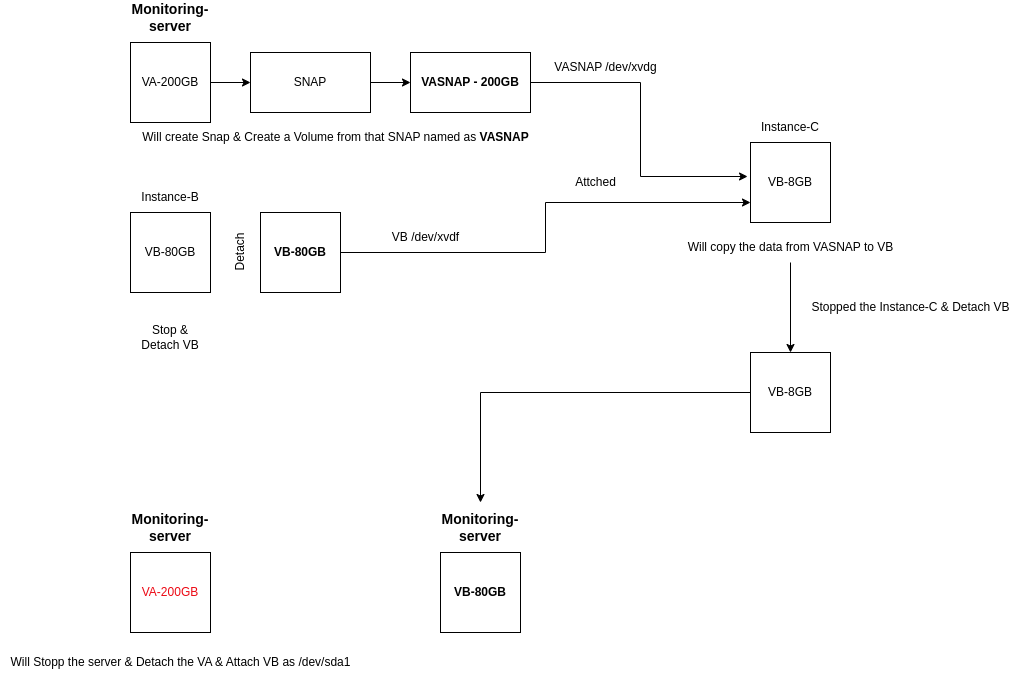

The diagram above was exported from draw.io. Its source (the exported page's mxGraphModel, read from the mxfile embedded in the PNG):
<mxGraphModel dx="2210" dy="775" grid="1" gridSize="10" guides="1" tooltips="1" connect="1" arrows="1" fold="1" page="1" pageScale="1" pageWidth="850" pageHeight="1100" math="0" shadow="0">
  <root>
    <mxCell id="0" />
    <mxCell id="1" parent="0" />
    <mxCell id="NAgyvdID7nsUFdBDVU0M-1" value="" style="edgeStyle=orthogonalEdgeStyle;rounded=0;orthogonalLoop=1;jettySize=auto;html=1;" edge="1" parent="1" source="NAgyvdID7nsUFdBDVU0M-2" target="NAgyvdID7nsUFdBDVU0M-9">
      <mxGeometry relative="1" as="geometry" />
    </mxCell>
    <mxCell id="NAgyvdID7nsUFdBDVU0M-2" value="VA-200GB" style="whiteSpace=wrap;html=1;aspect=fixed;" vertex="1" parent="1">
      <mxGeometry x="-90" y="170" width="80" height="80" as="geometry" />
    </mxCell>
    <mxCell id="NAgyvdID7nsUFdBDVU0M-3" value="&lt;b&gt;&lt;font style=&quot;font-size: 14px;&quot;&gt;Monitoring-server&lt;/font&gt;&lt;/b&gt;" style="text;html=1;strokeColor=none;fillColor=none;align=center;verticalAlign=middle;whiteSpace=wrap;rounded=0;" vertex="1" parent="1">
      <mxGeometry x="-80" y="130" width="60" height="30" as="geometry" />
    </mxCell>
    <mxCell id="NAgyvdID7nsUFdBDVU0M-4" value="VB-80GB" style="whiteSpace=wrap;html=1;aspect=fixed;" vertex="1" parent="1">
      <mxGeometry x="-90" y="340" width="80" height="80" as="geometry" />
    </mxCell>
    <mxCell id="NAgyvdID7nsUFdBDVU0M-5" value="Instance-B" style="text;html=1;strokeColor=none;fillColor=none;align=center;verticalAlign=middle;whiteSpace=wrap;rounded=0;" vertex="1" parent="1">
      <mxGeometry x="-80" y="310" width="60" height="30" as="geometry" />
    </mxCell>
    <mxCell id="NAgyvdID7nsUFdBDVU0M-6" value="Stop &amp;amp; Detach VB" style="text;html=1;strokeColor=none;fillColor=none;align=center;verticalAlign=middle;whiteSpace=wrap;rounded=0;" vertex="1" parent="1">
      <mxGeometry x="-80" y="450" width="60" height="30" as="geometry" />
    </mxCell>
    <mxCell id="NAgyvdID7nsUFdBDVU0M-7" value="Will create Snap &amp;amp; Create a Volume from that SNAP named as &lt;b&gt;VASNAP&lt;/b&gt;" style="text;html=1;align=center;verticalAlign=middle;resizable=0;points=[];autosize=1;strokeColor=none;fillColor=none;" vertex="1" parent="1">
      <mxGeometry x="-90" y="250" width="410" height="30" as="geometry" />
    </mxCell>
    <mxCell id="NAgyvdID7nsUFdBDVU0M-8" value="" style="edgeStyle=orthogonalEdgeStyle;rounded=0;orthogonalLoop=1;jettySize=auto;html=1;" edge="1" parent="1" source="NAgyvdID7nsUFdBDVU0M-9" target="NAgyvdID7nsUFdBDVU0M-11">
      <mxGeometry relative="1" as="geometry" />
    </mxCell>
    <mxCell id="NAgyvdID7nsUFdBDVU0M-9" value="SNAP" style="whiteSpace=wrap;html=1;" vertex="1" parent="1">
      <mxGeometry x="30" y="180" width="120" height="60" as="geometry" />
    </mxCell>
    <mxCell id="NAgyvdID7nsUFdBDVU0M-10" value="" style="edgeStyle=orthogonalEdgeStyle;rounded=0;orthogonalLoop=1;jettySize=auto;html=1;entryX=-0.037;entryY=0.425;entryDx=0;entryDy=0;entryPerimeter=0;" edge="1" parent="1" source="NAgyvdID7nsUFdBDVU0M-11" target="NAgyvdID7nsUFdBDVU0M-12">
      <mxGeometry relative="1" as="geometry">
        <mxPoint x="410" y="210" as="targetPoint" />
        <Array as="points">
          <mxPoint x="420" y="210" />
          <mxPoint x="420" y="304" />
        </Array>
      </mxGeometry>
    </mxCell>
    <mxCell id="NAgyvdID7nsUFdBDVU0M-11" value="&lt;b&gt;VASNAP - 200GB&lt;/b&gt;" style="whiteSpace=wrap;html=1;" vertex="1" parent="1">
      <mxGeometry x="190" y="180" width="120" height="60" as="geometry" />
    </mxCell>
    <mxCell id="NAgyvdID7nsUFdBDVU0M-12" value="VB-8GB" style="whiteSpace=wrap;html=1;aspect=fixed;" vertex="1" parent="1">
      <mxGeometry x="530" y="270" width="80" height="80" as="geometry" />
    </mxCell>
    <mxCell id="NAgyvdID7nsUFdBDVU0M-13" value="Instance-C" style="text;html=1;strokeColor=none;fillColor=none;align=center;verticalAlign=middle;whiteSpace=wrap;rounded=0;" vertex="1" parent="1">
      <mxGeometry x="530" y="240" width="80" height="30" as="geometry" />
    </mxCell>
    <mxCell id="NAgyvdID7nsUFdBDVU0M-14" style="edgeStyle=orthogonalEdgeStyle;rounded=0;orthogonalLoop=1;jettySize=auto;html=1;entryX=0;entryY=0.75;entryDx=0;entryDy=0;" edge="1" parent="1" source="NAgyvdID7nsUFdBDVU0M-15" target="NAgyvdID7nsUFdBDVU0M-12">
      <mxGeometry relative="1" as="geometry" />
    </mxCell>
    <mxCell id="NAgyvdID7nsUFdBDVU0M-15" value="&lt;b&gt;VB-80GB&lt;/b&gt;" style="whiteSpace=wrap;html=1;aspect=fixed;" vertex="1" parent="1">
      <mxGeometry x="40" y="340" width="80" height="80" as="geometry" />
    </mxCell>
    <mxCell id="NAgyvdID7nsUFdBDVU0M-16" value="VB /dev/xvdf&lt;br&gt;" style="text;html=1;align=center;verticalAlign=middle;resizable=0;points=[];autosize=1;strokeColor=none;fillColor=none;" vertex="1" parent="1">
      <mxGeometry x="160" y="350" width="90" height="30" as="geometry" />
    </mxCell>
    <mxCell id="NAgyvdID7nsUFdBDVU0M-17" value="VASNAP /dev/xvdg" style="text;html=1;align=center;verticalAlign=middle;resizable=0;points=[];autosize=1;strokeColor=none;fillColor=none;" vertex="1" parent="1">
      <mxGeometry x="320" y="180" width="130" height="30" as="geometry" />
    </mxCell>
    <mxCell id="NAgyvdID7nsUFdBDVU0M-18" value="Attched" style="text;html=1;align=center;verticalAlign=middle;resizable=0;points=[];autosize=1;strokeColor=none;fillColor=none;" vertex="1" parent="1">
      <mxGeometry x="345" y="295" width="60" height="30" as="geometry" />
    </mxCell>
    <mxCell id="NAgyvdID7nsUFdBDVU0M-19" value="Detach" style="text;html=1;align=center;verticalAlign=middle;resizable=0;points=[];autosize=1;strokeColor=none;fillColor=none;rotation=-90;" vertex="1" parent="1">
      <mxGeometry x="-10" y="365" width="60" height="30" as="geometry" />
    </mxCell>
    <mxCell id="NAgyvdID7nsUFdBDVU0M-20" value="" style="edgeStyle=orthogonalEdgeStyle;rounded=0;orthogonalLoop=1;jettySize=auto;html=1;" edge="1" parent="1" source="NAgyvdID7nsUFdBDVU0M-21" target="NAgyvdID7nsUFdBDVU0M-23">
      <mxGeometry relative="1" as="geometry" />
    </mxCell>
    <mxCell id="NAgyvdID7nsUFdBDVU0M-21" value="Will copy the data from VASNAP to VB" style="text;html=1;align=center;verticalAlign=middle;resizable=0;points=[];autosize=1;strokeColor=none;fillColor=none;" vertex="1" parent="1">
      <mxGeometry x="455" y="360" width="230" height="30" as="geometry" />
    </mxCell>
    <mxCell id="NAgyvdID7nsUFdBDVU0M-22" style="edgeStyle=orthogonalEdgeStyle;rounded=0;orthogonalLoop=1;jettySize=auto;html=1;" edge="1" parent="1" source="NAgyvdID7nsUFdBDVU0M-23">
      <mxGeometry relative="1" as="geometry">
        <mxPoint x="260" y="630" as="targetPoint" />
      </mxGeometry>
    </mxCell>
    <mxCell id="NAgyvdID7nsUFdBDVU0M-23" value="VB-8GB" style="whiteSpace=wrap;html=1;aspect=fixed;" vertex="1" parent="1">
      <mxGeometry x="530" y="480" width="80" height="80" as="geometry" />
    </mxCell>
    <mxCell id="NAgyvdID7nsUFdBDVU0M-24" value="Stopped the Instance-C &amp;amp; Detach VB" style="text;html=1;align=center;verticalAlign=middle;resizable=0;points=[];autosize=1;strokeColor=none;fillColor=none;" vertex="1" parent="1">
      <mxGeometry x="580" y="420" width="220" height="30" as="geometry" />
    </mxCell>
    <mxCell id="NAgyvdID7nsUFdBDVU0M-25" value="&lt;font color=&quot;#ec0914&quot;&gt;VA-200GB&lt;/font&gt;" style="whiteSpace=wrap;html=1;aspect=fixed;" vertex="1" parent="1">
      <mxGeometry x="-90" y="680" width="80" height="80" as="geometry" />
    </mxCell>
    <mxCell id="NAgyvdID7nsUFdBDVU0M-26" value="&lt;b&gt;&lt;font style=&quot;font-size: 14px;&quot;&gt;Monitoring-server&lt;/font&gt;&lt;/b&gt;" style="text;html=1;strokeColor=none;fillColor=none;align=center;verticalAlign=middle;whiteSpace=wrap;rounded=0;" vertex="1" parent="1">
      <mxGeometry x="-80" y="640" width="60" height="30" as="geometry" />
    </mxCell>
    <mxCell id="NAgyvdID7nsUFdBDVU0M-27" value="Will Stopp the server &amp;amp; Detach the VA &amp;amp; Attach VB as /dev/sda1" style="text;html=1;align=center;verticalAlign=middle;resizable=0;points=[];autosize=1;strokeColor=none;fillColor=none;" vertex="1" parent="1">
      <mxGeometry x="-220" y="775" width="360" height="30" as="geometry" />
    </mxCell>
    <mxCell id="NAgyvdID7nsUFdBDVU0M-28" value="&lt;b&gt;VB-80GB&lt;/b&gt;" style="whiteSpace=wrap;html=1;aspect=fixed;" vertex="1" parent="1">
      <mxGeometry x="220" y="680" width="80" height="80" as="geometry" />
    </mxCell>
    <mxCell id="NAgyvdID7nsUFdBDVU0M-29" value="&lt;b&gt;&lt;font style=&quot;font-size: 14px;&quot;&gt;Monitoring-server&lt;/font&gt;&lt;/b&gt;" style="text;html=1;strokeColor=none;fillColor=none;align=center;verticalAlign=middle;whiteSpace=wrap;rounded=0;" vertex="1" parent="1">
      <mxGeometry x="230" y="640" width="60" height="30" as="geometry" />
    </mxCell>
  </root>
</mxGraphModel>